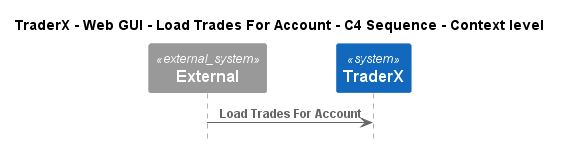

The diagram above was rendered by PlantUML. Its source (embedded in the PNG):
@startuml
!pragma layout smetana
!include ..\..\..\..\..\..\..\.c4s\C4_Sequence.puml

title TraderX - Web GUI - Load Trades For Account - C4 Sequence - Context level

System_Ext(C4InterFlow.SoftwareSystems.ExternalSystem, "External", "")
System(TraderX.SoftwareSystems.TraderX, "TraderX", "TraderX")

Rel(C4InterFlow.SoftwareSystems.ExternalSystem, TraderX.SoftwareSystems.TraderX, "Load Trades For Account")


@enduml